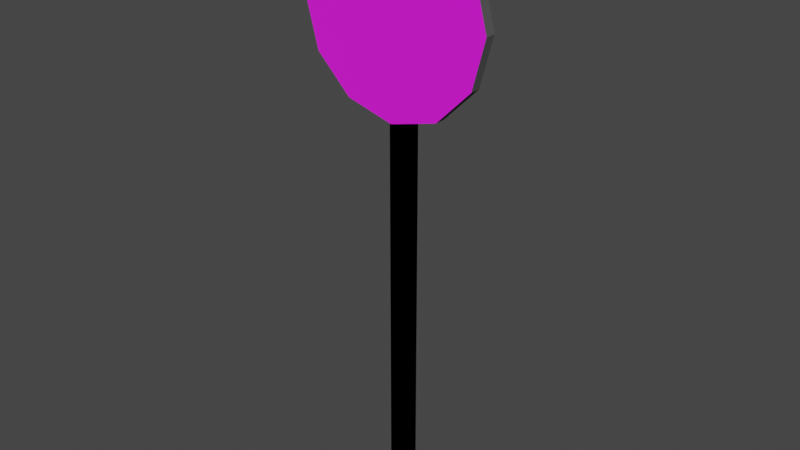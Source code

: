# Source: traffic_sign_lane.blend  (saved by Blender 4.2.66; exported with 4.5.12 LTS)
import bpy
from mathutils import Matrix  # noqa: F401  (used for matrix-valued properties, if any)

bpy.ops.wm.read_factory_settings(use_empty=True)
scene = bpy.context.scene
scene.name = 'Scene'

# ---- collections
col_collection = bpy.data.collections.new('Collection'); scene.collection.children.link(col_collection)

# ---- images (referenced by path relative to the original .blend; pixels are not part of the script)
import os
ASSET_DIR = os.environ.get("B2B_ASSET_DIR", "")  # directory of the original .blend (textures are referenced by path, not embedded)
HERE = os.path.dirname(os.path.abspath(__file__))  # packed textures are extracted next to this script under _unpacked/

def load_image(name, relpath, width, height, colorspace="sRGB"):
    """Load a texture the original file referenced (path relative to the .blend, or extracted next to this script)."""
    p = next((c for c in (os.path.join(HERE, relpath), os.path.join(ASSET_DIR, relpath)) if relpath and os.path.exists(c)), "")
    if p:
        img = bpy.data.images.load(p, check_existing=True)
        img.name = name
    else:  # same state as the original file: an image datablock whose file is absent (Cycles renders it pink)
        img = bpy.data.images.new(name, width, height)
        img.source = "FILE"
        img.filepath = "//" + (relpath or name)
    img.colorspace_settings.name = colorspace
    return img
img_traffic_sign_lane_png = load_image('traffic_sign_lane.png', 'traffic_sign_lane.png', 1024, 1024, 'sRGB')

# ---- materials (node trees are filled in below, after node groups)
mat_pole = bpy.data.materials.new('Pole')
mat_pole.use_backface_culling = True
mat_material = bpy.data.materials.new('Material')
mat_material.use_backface_culling = True
mat_metal = bpy.data.materials.new('Metal')
mat_metal.use_backface_culling = True

# ---- material node trees
mat_pole.use_nodes = True; mat_pole.node_tree.nodes.clear()
_N = mat_pole.node_tree.nodes; _L = mat_pole.node_tree.links
n0 = _N.new('ShaderNodeBsdfPrincipled'); n0.name = 'Principled BSDF'; n0.location = (10, 300)
n0.inputs[0].default_value = (0.07819, 0.07819, 0.07819, 1.0)
n0.inputs[2].default_value = 1.0
n1 = _N.new('ShaderNodeOutputMaterial'); n1.name = 'Material Output'; n1.location = (300, 300)
_L.new(n0.outputs[0], n1.inputs[0])
n1.is_active_output = True
mat_material.use_nodes = True; mat_material.node_tree.nodes.clear()
_N = mat_material.node_tree.nodes; _L = mat_material.node_tree.links
n0 = _N.new('ShaderNodeBsdfPrincipled'); n0.name = 'Principled BSDF'; n0.location = (10, 300)
n0.inputs[2].default_value = 1.0
n1 = _N.new('ShaderNodeOutputMaterial'); n1.name = 'Material Output'; n1.location = (300, 300)
n2 = _N.new('ShaderNodeTexImage'); n2.name = 'Image Texture'; n2.location = (-280, 280)
n2.image = img_traffic_sign_lane_png
_L.new(n0.outputs[0], n1.inputs[0])
_L.new(n2.outputs[0], n0.inputs[0])
n1.is_active_output = True
mat_metal.use_nodes = True; mat_metal.node_tree.nodes.clear()
_N = mat_metal.node_tree.nodes; _L = mat_metal.node_tree.links
n0 = _N.new('ShaderNodeBsdfPrincipled'); n0.name = 'Principled BSDF'; n0.location = (10, 300)
n0.inputs[0].default_value = (0.07819, 0.07819, 0.07819, 1.0)
n0.inputs[2].default_value = 1.0
n1 = _N.new('ShaderNodeOutputMaterial'); n1.name = 'Material Output'; n1.location = (300, 300)
_L.new(n0.outputs[0], n1.inputs[0])
n1.is_active_output = True

# ---- world
world_world = bpy.data.worlds.new('World'); scene.world = world_world
world_world.use_nodes = True; world_world.node_tree.nodes.clear()
_N = world_world.node_tree.nodes; _L = world_world.node_tree.links
n0 = _N.new('ShaderNodeOutputWorld'); n0.name = 'World Output'; n0.location = (300, 300)
n1 = _N.new('ShaderNodeBackground'); n1.name = 'Background'; n1.location = (10, 300)
n1.inputs[0].default_value = (0.05088, 0.05088, 0.05088, 1.0)
_L.new(n1.outputs[0], n0.inputs[0])
n0.is_active_output = True
world_world.color = (0.05088, 0.05088, 0.05088)
world_world.use_sun_shadow = False
world_world.sun_shadow_jitter_overblur = 0.0

# ---- meshes
me_plane_002 = bpy.data.meshes.new('Plane.002')
me_plane_002.from_pydata([(-1.6, -0.96, 0.0), (1.6, -0.96, 0.0), (-1.6, 0.96, 0.0), (1.6, 0.96, 0.0), (-1.6, 0.96, 64.0), (-1.6, -0.96, 64.0), (1.6, -0.96, 64.0), (1.6, 0.96, 64.0)], [], [(5, 6, 7, 4), (1, 3, 7, 6), (2, 0, 5, 4), (3, 2, 4, 7), (0, 1, 6, 5)])
_uv = me_plane_002.uv_layers.new(name='UVMap')
_uv.uv.foreach_set('vector', [0.0, 0.0, 1.0, 0.0, 1.0, 1.0, 0.0, 1.0, 1.0, 0.0, 1.0, 1.0, 1.0, 1.0, 1.0, 0.0, 0.0, 1.0, 0.0, 0.0, 0.0, 0.0, 0.0, 1.0, 1.0, 1.0, 0.0, 1.0, 0.0, 1.0, 1.0, 1.0, 0.0, 0.0, 1.0, 0.0, 1.0, 0.0, 0.0, 0.0])
me_plane_002.materials.append(mat_pole)
me_plane_002.update()
me_plane_003 = bpy.data.meshes.new('Plane.003')
me_plane_003.from_pydata([(-1.6, -0.96, 0.0), (1.6, -0.96, 0.0), (-1.6, 0.96, 0.0), (1.6, 0.96, 0.0), (-1.6, 0.96, 64.0), (-1.6, -0.96, 64.0), (1.6, -0.96, 64.0), (1.6, 0.96, 64.0)], [], [(1, 3, 7, 6), (2, 0, 5, 4), (3, 2, 4, 7), (0, 1, 6, 5)])
_uv = me_plane_003.uv_layers.new(name='UVMap')
_uv.uv.foreach_set('vector', [1.0, 0.0, 1.0, 1.0, 1.0, 1.0, 1.0, 0.0, 0.0, 1.0, 0.0, 0.0, 0.0, 0.0, 0.0, 1.0, 1.0, 1.0, 0.0, 1.0, 0.0, 1.0, 1.0, 1.0, 0.0, 0.0, 1.0, 0.0, 1.0, 0.0, 0.0, 0.0])
me_plane_003.update()
me_circle = bpy.data.meshes.new('Circle')
me_circle.from_pydata([(0.0, 0.45, 0.0), (-0.225, 0.3897, 0.0), (-0.3897, 0.225, 0.0), (-0.45, 0.0, 0.0), (-0.3897, -0.225, 0.0), (-0.225, -0.3897, 0.0), (0.0, -0.45, 0.0), (0.225, -0.3897, 0.0), (0.3897, -0.225, 0.0), (0.45, 0.0, 0.0), (0.3897, 0.225, 0.0), (0.225, 0.3897, 0.0), (-0.225, 0.3897, 0.05), (0.0, 0.45, 0.05), (-0.3897, 0.225, 0.05), (-0.45, 0.0, 0.05), (-0.3897, -0.225, 0.05), (-0.225, -0.3897, 0.05), (0.0, -0.45, 0.05), (0.225, -0.3897, 0.05), (0.3897, -0.225, 0.05), (0.45, 0.0, 0.05), (0.3897, 0.225, 0.05), (0.225, 0.3897, 0.05)], [], [(1, 0, 11, 10, 9, 8, 7, 6, 5, 4, 3, 2), (12, 14, 15, 16, 17, 18, 19, 20, 21, 22, 23, 13), (2, 3, 15, 14), (9, 10, 22, 21), (6, 7, 19, 18), (3, 4, 16, 15), (10, 11, 23, 22), (0, 1, 12, 13), (7, 8, 20, 19), (4, 5, 17, 16), (11, 0, 13, 23), (1, 2, 14, 12), (8, 9, 21, 20), (5, 6, 18, 17)])
me_circle.polygons.foreach_set('material_index', [1, 0, 1, 1, 1, 1, 1, 1, 1, 1, 1, 1, 1, 1])
_uv = me_circle.uv_layers.new(name='UVMap')
_uv.uv.foreach_set('vector', [0.25, 0.933, 0.5, 1.0, 0.75, 0.933, 0.933, 0.75, 1.0, 0.5, 0.933, 0.25, 0.75, 0.06699, 0.5, 0.0, 0.25, 0.06699, 0.06699, 0.25, 0.0, 0.5, 0.06699, 0.75, 0.25, 0.933, 0.06699, 0.75, 0.0, 0.5, 0.06699, 0.25, 0.25, 0.06699, 0.5, 0.0, 0.75, 0.06699, 0.933, 0.25, 1.0, 0.5, 0.933, 0.75, 0.75, 0.933, 0.5, 1.0, 0.06699, 0.75, 0.0, 0.5, 0.0, 0.5, 0.06699, 0.75, 1.0, 0.5, 0.933, 0.75, 0.933, 0.75, 1.0, 0.5, 0.5, 0.0, 0.75, 0.06699, 0.75, 0.06699, 0.5, 0.0, 0.0, 0.5, 0.06699, 0.25, 0.06699, 0.25, 0.0, 0.5, 0.933, 0.75, 0.75, 0.933, 0.75, 0.933, 0.933, 0.75, 0.5, 1.0, 0.25, 0.933, 0.25, 0.933, 0.5, 1.0, 0.75, 0.06699, 0.933, 0.25, 0.933, 0.25, 0.75, 0.06699, 0.06699, 0.25, 0.25, 0.06699, 0.25, 0.06699, 0.06699, 0.25, 0.75, 0.933, 0.5, 1.0, 0.5, 1.0, 0.75, 0.933, 0.25, 0.933, 0.06699, 0.75, 0.06699, 0.75, 0.25, 0.933, 0.933, 0.25, 1.0, 0.5, 1.0, 0.5, 0.933, 0.25, 0.25, 0.06699, 0.5, 0.0, 0.5, 0.0, 0.25, 0.06699])
me_circle.materials.append(mat_material)
me_circle.materials.append(mat_metal)
me_circle.update()

# ---- objects
ob_plane = bpy.data.objects.new('Plane', me_plane_002)
ob_plane_colonly = bpy.data.objects.new('Plane-colonly', me_plane_003)
ob_circle = bpy.data.objects.new('Circle', me_circle)

# ---- transforms, parenting, visibility, modifiers, constraints
ob_plane.location = (0.0, 0.0, 0.0)
ob_plane.scale = (0.03125, 0.03125, 0.03125)
ob_plane_colonly.location = (0.0, 0.0, 0.0)
ob_plane_colonly.scale = (0.03125, 0.03125, 0.03125)
ob_circle.location = (0.0, -0.03, 2.3)
ob_circle.rotation_euler = (1.571, -0.0, 0.0)

# ---- collection membership
col_collection.objects.link(ob_plane)
col_collection.objects.link(ob_plane_colonly)
col_collection.objects.link(ob_circle)

# ---- scene / render settings (as saved in the file)
scene.frame_start = 1; scene.frame_end = 250; scene.frame_set(0)
scene.render.engine = 'BLENDER_EEVEE_NEXT'
scene.cycles.sampling_pattern = 'TABULATED_SOBOL'
scene.view_settings.view_transform = 'Filmic'
bpy.context.view_layer.update()

# ---- added for rendering (the .blend has no active camera and no usable light): camera, sun
cam_auto = bpy.data.cameras.new('AutoCamera')
cam_auto.lens = 50.0
cam_auto.sensor_width = 36.0
cam_auto.clip_end = 1000.0
ob_auto_camera = bpy.data.objects.new('AutoCamera', cam_auto)
scene.collection.objects.link(ob_auto_camera)
ob_auto_camera.location = (2.6791, -3.23992, 3.51828)
ob_auto_camera.rotation_euler = (1.09748, -7.21219e-08, 0.694738)
scene.camera = ob_auto_camera
light_auto_sun = bpy.data.lights.new('AutoSun', 'SUN')
light_auto_sun.energy = 3.0
light_auto_sun.angle = 0.0523599
ob_auto_sun = bpy.data.objects.new('AutoSun', light_auto_sun)
scene.collection.objects.link(ob_auto_sun)
ob_auto_sun.rotation_euler = (0.872665, 0.174533, 0.523599)
bpy.context.view_layer.update()
